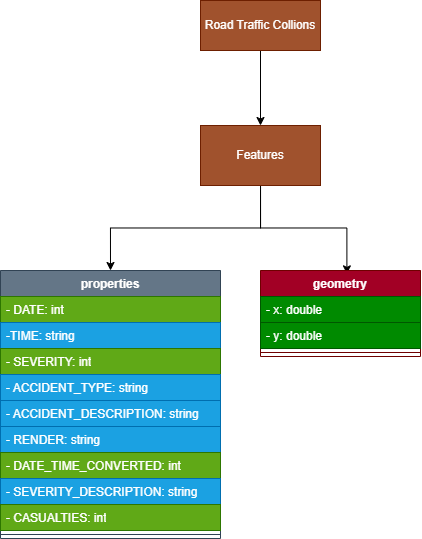

The diagram above was exported from draw.io. Its source (the exported page's mxGraphModel, read from the mxfile embedded in the PNG):
<mxGraphModel dx="1141" dy="838" grid="1" gridSize="10" guides="1" tooltips="1" connect="1" arrows="1" fold="1" page="1" pageScale="1" pageWidth="827" pageHeight="1169" math="0" shadow="0">
  <root>
    <mxCell id="0" />
    <mxCell id="1" parent="0" />
    <mxCell id="CVgvN65FRWX9zXGOVfaC-4" edge="1" parent="1" source="CVgvN65FRWX9zXGOVfaC-1" style="edgeStyle=orthogonalEdgeStyle;rounded=0;orthogonalLoop=1;jettySize=auto;html=1;" target="CVgvN65FRWX9zXGOVfaC-3" value="">
      <mxGeometry relative="1" as="geometry" />
    </mxCell>
    <mxCell id="CVgvN65FRWX9zXGOVfaC-1" parent="1" style="html=1;whiteSpace=wrap;fillColor=#a0522d;fontColor=#ffffff;strokeColor=#6D1F00;" value="Road Traffic Collions" vertex="1">
      <mxGeometry height="50" width="120" x="240" y="280" as="geometry" />
    </mxCell>
    <mxCell id="CVgvN65FRWX9zXGOVfaC-10" edge="1" parent="1" source="CVgvN65FRWX9zXGOVfaC-3" style="edgeStyle=orthogonalEdgeStyle;rounded=0;orthogonalLoop=1;jettySize=auto;html=1;entryX=0.54;entryY=0.039;entryDx=0;entryDy=0;entryPerimeter=0;" target="CVgvN65FRWX9zXGOVfaC-5" value="">
      <mxGeometry relative="1" as="geometry" />
    </mxCell>
    <mxCell id="CVgvN65FRWX9zXGOVfaC-15" edge="1" parent="1" source="CVgvN65FRWX9zXGOVfaC-3" style="edgeStyle=orthogonalEdgeStyle;rounded=0;orthogonalLoop=1;jettySize=auto;html=1;exitX=0.5;exitY=1;exitDx=0;exitDy=0;entryX=0.5;entryY=0;entryDx=0;entryDy=0;" target="CVgvN65FRWX9zXGOVfaC-11">
      <mxGeometry relative="1" as="geometry" />
    </mxCell>
    <mxCell id="CVgvN65FRWX9zXGOVfaC-3" parent="1" style="whiteSpace=wrap;html=1;fillColor=#a0522d;strokeColor=#6D1F00;fontColor=#ffffff;" value="Features" vertex="1">
      <mxGeometry height="60" width="120" x="240" y="405" as="geometry" />
    </mxCell>
    <mxCell id="CVgvN65FRWX9zXGOVfaC-5" parent="1" style="swimlane;fontStyle=1;align=center;verticalAlign=top;childLayout=stackLayout;horizontal=1;startSize=26;horizontalStack=0;resizeParent=1;resizeParentMax=0;resizeLast=0;collapsible=1;marginBottom=0;whiteSpace=wrap;html=1;fillColor=#a20025;fontColor=#ffffff;strokeColor=#6F0000;" value="&lt;span class=&quot;treeIcon theme-twisty&quot; role=&quot;presentation&quot;&gt;&lt;/span&gt;&lt;span class=&quot;treeLabel objectLabel&quot; data-level=&quot;3&quot;&gt;geometry&lt;/span&gt;" vertex="1">
      <mxGeometry height="86" width="160" x="300" y="550" as="geometry" />
    </mxCell>
    <mxCell id="CVgvN65FRWX9zXGOVfaC-6" parent="CVgvN65FRWX9zXGOVfaC-5" style="text;strokeColor=#005700;fillColor=#008a00;align=left;verticalAlign=top;spacingLeft=4;spacingRight=4;overflow=hidden;rotatable=0;points=[[0,0.5],[1,0.5]];portConstraint=eastwest;whiteSpace=wrap;html=1;fontColor=#ffffff;" value="- x: double" vertex="1">
      <mxGeometry height="26" width="160" y="26" as="geometry" />
    </mxCell>
    <mxCell id="CVgvN65FRWX9zXGOVfaC-9" parent="CVgvN65FRWX9zXGOVfaC-5" style="text;strokeColor=#005700;fillColor=#008a00;align=left;verticalAlign=top;spacingLeft=4;spacingRight=4;overflow=hidden;rotatable=0;points=[[0,0.5],[1,0.5]];portConstraint=eastwest;whiteSpace=wrap;html=1;fontColor=#ffffff;" value="- y: double" vertex="1">
      <mxGeometry height="26" width="160" y="52" as="geometry" />
    </mxCell>
    <mxCell id="CVgvN65FRWX9zXGOVfaC-7" parent="CVgvN65FRWX9zXGOVfaC-5" style="line;strokeWidth=1;fillColor=none;align=left;verticalAlign=middle;spacingTop=-1;spacingLeft=3;spacingRight=3;rotatable=0;labelPosition=right;points=[];portConstraint=eastwest;strokeColor=inherit;" value="" vertex="1">
      <mxGeometry height="8" width="160" y="78" as="geometry" />
    </mxCell>
    <mxCell id="CVgvN65FRWX9zXGOVfaC-11" parent="1" style="swimlane;fontStyle=1;align=center;verticalAlign=top;childLayout=stackLayout;horizontal=1;startSize=26;horizontalStack=0;resizeParent=1;resizeParentMax=0;resizeLast=0;collapsible=1;marginBottom=0;whiteSpace=wrap;html=1;fillColor=#647687;strokeColor=#314354;fontColor=#ffffff;" value="&lt;span class=&quot;treeIcon theme-twisty open&quot; role=&quot;presentation&quot;&gt;&lt;/span&gt;&lt;span class=&quot;treeLabel objectLabel&quot; data-level=&quot;3&quot;&gt;properties&lt;/span&gt;" vertex="1">
      <mxGeometry height="268" width="220" x="40" y="550" as="geometry" />
    </mxCell>
    <mxCell id="CVgvN65FRWX9zXGOVfaC-12" parent="CVgvN65FRWX9zXGOVfaC-11" style="text;strokeColor=#2D7600;fillColor=#60a917;align=left;verticalAlign=top;spacingLeft=4;spacingRight=4;overflow=hidden;rotatable=0;points=[[0,0.5],[1,0.5]];portConstraint=eastwest;whiteSpace=wrap;html=1;fontColor=#ffffff;" value="- DATE: int" vertex="1">
      <mxGeometry height="26" width="220" y="26" as="geometry" />
    </mxCell>
    <mxCell id="CVgvN65FRWX9zXGOVfaC-18" parent="CVgvN65FRWX9zXGOVfaC-11" style="text;strokeColor=#006EAF;fillColor=#1ba1e2;align=left;verticalAlign=top;spacingLeft=4;spacingRight=4;overflow=hidden;rotatable=0;points=[[0,0.5],[1,0.5]];portConstraint=eastwest;whiteSpace=wrap;html=1;fontColor=#ffffff;" value="-TIME: string" vertex="1">
      <mxGeometry height="26" width="220" y="52" as="geometry" />
    </mxCell>
    <mxCell id="CVgvN65FRWX9zXGOVfaC-17" parent="CVgvN65FRWX9zXGOVfaC-11" style="text;strokeColor=#2D7600;fillColor=#60a917;align=left;verticalAlign=top;spacingLeft=4;spacingRight=4;overflow=hidden;rotatable=0;points=[[0,0.5],[1,0.5]];portConstraint=eastwest;whiteSpace=wrap;html=1;fontColor=#ffffff;" value="-&amp;nbsp;&lt;span class=&quot;treeIcon&quot; role=&quot;presentation&quot;&gt;&lt;/span&gt;&lt;span class=&quot;treeLabel numberLabel&quot; data-level=&quot;4&quot;&gt;SEVERITY: int&lt;/span&gt;" vertex="1">
      <mxGeometry height="26" width="220" y="78" as="geometry" />
    </mxCell>
    <mxCell id="CVgvN65FRWX9zXGOVfaC-16" parent="CVgvN65FRWX9zXGOVfaC-11" style="text;strokeColor=#006EAF;fillColor=#1ba1e2;align=left;verticalAlign=top;spacingLeft=4;spacingRight=4;overflow=hidden;rotatable=0;points=[[0,0.5],[1,0.5]];portConstraint=eastwest;whiteSpace=wrap;html=1;fontColor=#ffffff;" value="-&amp;nbsp;&lt;span class=&quot;treeIcon&quot; role=&quot;presentation&quot;&gt;&lt;/span&gt;&lt;span class=&quot;treeLabel stringLabel&quot; data-level=&quot;4&quot;&gt;ACCIDENT_TYPE: string&lt;/span&gt;" vertex="1">
      <mxGeometry height="26" width="220" y="104" as="geometry" />
    </mxCell>
    <mxCell id="CVgvN65FRWX9zXGOVfaC-23" parent="CVgvN65FRWX9zXGOVfaC-11" style="text;strokeColor=#006EAF;fillColor=#1ba1e2;align=left;verticalAlign=top;spacingLeft=4;spacingRight=4;overflow=hidden;rotatable=0;points=[[0,0.5],[1,0.5]];portConstraint=eastwest;whiteSpace=wrap;html=1;fontColor=#ffffff;" value="-&amp;nbsp;&lt;span class=&quot;treeIcon&quot; role=&quot;presentation&quot;&gt;&lt;/span&gt;&lt;span class=&quot;treeLabel stringLabel&quot; data-level=&quot;4&quot;&gt;ACCIDENT_DESCRIPTION: string&lt;/span&gt;" vertex="1">
      <mxGeometry height="26" width="220" y="130" as="geometry" />
    </mxCell>
    <mxCell id="CVgvN65FRWX9zXGOVfaC-22" parent="CVgvN65FRWX9zXGOVfaC-11" style="text;strokeColor=#006EAF;fillColor=#1ba1e2;align=left;verticalAlign=top;spacingLeft=4;spacingRight=4;overflow=hidden;rotatable=0;points=[[0,0.5],[1,0.5]];portConstraint=eastwest;whiteSpace=wrap;html=1;fontColor=#ffffff;" value="- RENDER: string" vertex="1">
      <mxGeometry height="26" width="220" y="156" as="geometry" />
    </mxCell>
    <mxCell id="CVgvN65FRWX9zXGOVfaC-21" parent="CVgvN65FRWX9zXGOVfaC-11" style="text;strokeColor=#2D7600;fillColor=#60a917;align=left;verticalAlign=top;spacingLeft=4;spacingRight=4;overflow=hidden;rotatable=0;points=[[0,0.5],[1,0.5]];portConstraint=eastwest;whiteSpace=wrap;html=1;fontColor=#ffffff;" value="- DATE_TIME_CONVERTED: int" vertex="1">
      <mxGeometry height="26" width="220" y="182" as="geometry" />
    </mxCell>
    <mxCell id="CVgvN65FRWX9zXGOVfaC-20" parent="CVgvN65FRWX9zXGOVfaC-11" style="text;strokeColor=#006EAF;fillColor=#1ba1e2;align=left;verticalAlign=top;spacingLeft=4;spacingRight=4;overflow=hidden;rotatable=0;points=[[0,0.5],[1,0.5]];portConstraint=eastwest;whiteSpace=wrap;html=1;fontColor=#ffffff;" value="-&amp;nbsp;&lt;span class=&quot;treeIcon&quot; role=&quot;presentation&quot;&gt;&lt;/span&gt;&lt;span class=&quot;treeLabel stringLabel&quot; data-level=&quot;4&quot;&gt;SEVERITY_DESCRIPTION: string&lt;/span&gt;" vertex="1">
      <mxGeometry height="26" width="220" y="208" as="geometry" />
    </mxCell>
    <mxCell id="CVgvN65FRWX9zXGOVfaC-19" parent="CVgvN65FRWX9zXGOVfaC-11" style="text;strokeColor=#2D7600;fillColor=#60a917;align=left;verticalAlign=top;spacingLeft=4;spacingRight=4;overflow=hidden;rotatable=0;points=[[0,0.5],[1,0.5]];portConstraint=eastwest;whiteSpace=wrap;html=1;fontColor=#ffffff;" value="-&amp;nbsp;&lt;span class=&quot;treeIcon&quot; role=&quot;presentation&quot;&gt;&lt;/span&gt;&lt;span class=&quot;treeLabel numberLabel&quot; data-level=&quot;4&quot;&gt;CASUALTIES: int&lt;/span&gt;" vertex="1">
      <mxGeometry height="26" width="220" y="234" as="geometry" />
    </mxCell>
    <mxCell id="CVgvN65FRWX9zXGOVfaC-13" parent="CVgvN65FRWX9zXGOVfaC-11" style="line;strokeWidth=1;fillColor=none;align=left;verticalAlign=middle;spacingTop=-1;spacingLeft=3;spacingRight=3;rotatable=0;labelPosition=right;points=[];portConstraint=eastwest;strokeColor=inherit;" value="" vertex="1">
      <mxGeometry height="8" width="220" y="260" as="geometry" />
    </mxCell>
  </root>
</mxGraphModel>